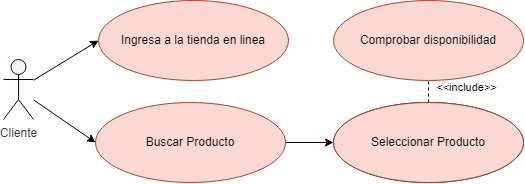

The diagram above was exported from draw.io. Its source (the exported page's mxGraphModel, read from the mxfile embedded in the PNG):
<mxGraphModel dx="2061" dy="1920" grid="1" gridSize="10" guides="1" tooltips="1" connect="1" arrows="1" fold="1" page="1" pageScale="1" pageWidth="827" pageHeight="1169" math="0" shadow="0">
  <root>
    <mxCell id="0" />
    <mxCell id="1" parent="0" />
    <mxCell id="2SevxE4F7VogTKQOpjMI-3" style="rounded=0;orthogonalLoop=1;jettySize=auto;html=1;entryX=0;entryY=0.5;entryDx=0;entryDy=0;" edge="1" parent="1" source="Pun8mTzjg-ECPtkDffPm-3" target="Pun8mTzjg-ECPtkDffPm-4">
      <mxGeometry relative="1" as="geometry" />
    </mxCell>
    <mxCell id="2SevxE4F7VogTKQOpjMI-4" style="edgeStyle=none;rounded=0;orthogonalLoop=1;jettySize=auto;html=1;entryX=0;entryY=0.5;entryDx=0;entryDy=0;" edge="1" parent="1" source="Pun8mTzjg-ECPtkDffPm-3" target="Pun8mTzjg-ECPtkDffPm-31">
      <mxGeometry relative="1" as="geometry" />
    </mxCell>
    <mxCell id="Pun8mTzjg-ECPtkDffPm-3" value="Cliente" style="shape=umlActor;verticalLabelPosition=bottom;verticalAlign=top;html=1;fillColor=#f5f5f5;strokeColor=#240000;fontColor=#333333;" vertex="1" parent="1">
      <mxGeometry x="-720" y="-940" width="30" height="60" as="geometry" />
    </mxCell>
    <mxCell id="Pun8mTzjg-ECPtkDffPm-4" value="Ingresa a la tienda en linea" style="ellipse;whiteSpace=wrap;html=1;fillColor=#fad9d5;strokeColor=#ae4132;" vertex="1" parent="1">
      <mxGeometry x="-625" y="-999" width="190" height="80" as="geometry" />
    </mxCell>
    <mxCell id="Pun8mTzjg-ECPtkDffPm-5" value="Seleccionar Producto" style="ellipse;whiteSpace=wrap;html=1;" vertex="1" parent="1">
      <mxGeometry x="-390" y="-897" width="190" height="80" as="geometry" />
    </mxCell>
    <mxCell id="Pun8mTzjg-ECPtkDffPm-15" value="" style="endArrow=classic;html=1;rounded=0;exitX=1;exitY=0.5;exitDx=0;exitDy=0;" edge="1" parent="1" source="Pun8mTzjg-ECPtkDffPm-31" target="Pun8mTzjg-ECPtkDffPm-5">
      <mxGeometry width="50" height="50" relative="1" as="geometry">
        <mxPoint x="-435" y="-737" as="sourcePoint" />
        <mxPoint x="-465" y="-747" as="targetPoint" />
      </mxGeometry>
    </mxCell>
    <mxCell id="Pun8mTzjg-ECPtkDffPm-16" value="&amp;lt;&amp;lt;include&amp;gt;&amp;gt;" style="html=1;verticalAlign=bottom;labelBackgroundColor=none;endArrow=open;endFill=0;dashed=1;rounded=0;entryX=0.5;entryY=1;entryDx=0;entryDy=0;exitX=0.5;exitY=0;exitDx=0;exitDy=0;" edge="1" parent="1" source="Pun8mTzjg-ECPtkDffPm-5">
      <mxGeometry x="-0.75" y="-38" width="160" relative="1" as="geometry">
        <mxPoint x="-300" y="-897" as="sourcePoint" />
        <mxPoint x="-295.00000000000045" y="-937" as="targetPoint" />
        <mxPoint as="offset" />
      </mxGeometry>
    </mxCell>
    <mxCell id="Pun8mTzjg-ECPtkDffPm-30" value="Comprobar disponibilidad" style="ellipse;whiteSpace=wrap;html=1;fillColor=#fad9d5;strokeColor=#ae4132;" vertex="1" parent="1">
      <mxGeometry x="-390" y="-999" width="190" height="80" as="geometry" />
    </mxCell>
    <mxCell id="Pun8mTzjg-ECPtkDffPm-31" value="Buscar Producto" style="ellipse;whiteSpace=wrap;html=1;fillColor=#fad9d5;strokeColor=#ae4132;" vertex="1" parent="1">
      <mxGeometry x="-628" y="-897" width="190" height="80" as="geometry" />
    </mxCell>
    <mxCell id="Pun8mTzjg-ECPtkDffPm-32" value="Seleccionar Producto" style="ellipse;whiteSpace=wrap;html=1;fillColor=#fad9d5;strokeColor=#ae4132;" vertex="1" parent="1">
      <mxGeometry x="-390" y="-897" width="190" height="80" as="geometry" />
    </mxCell>
  </root>
</mxGraphModel>